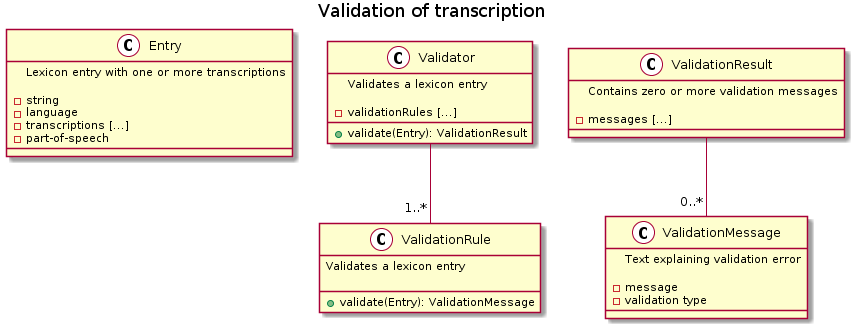

The diagram above was rendered by PlantUML. Its source (embedded in the PNG):
@startuml

title
Validation of transcription
end title

class Entry <<C, class>> {
 Lexicon entry with one or more transcriptions
 ==   
 -string
 -language
 -transcriptions [...]
 -part-of-speech
}


class Validator <<C, class>> {
 Validates a lexicon entry
 ==   
 +validate(Entry): ValidationResult
 -validationRules [...]
}

class ValidationRule <<C, class>> {
 Validates a lexicon entry
 ==   
 +validate(Entry): ValidationMessage
}

class ValidationResult <<C, class>> {
 Contains zero or more validation messages
 ==   
 -messages [...]
}

class ValidationMessage <<C, class>> {
 Text explaining validation error
 ==   
 -message
 -validation type
}

Validator -- "1..*" ValidationRule
ValidationResult -- "0..*" ValidationMessage

@enduml